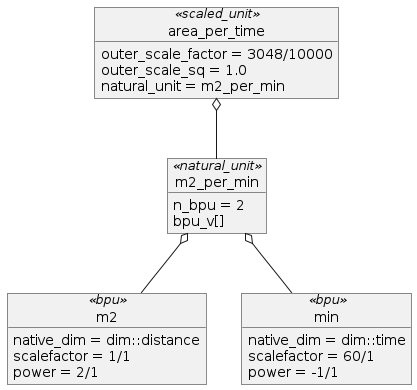

The diagram above was rendered by PlantUML. Its source (embedded in the PNG):
@startuml
object area_per_time<<scaled_unit>>
area_per_time : outer_scale_factor = 3048/10000
area_per_time : outer_scale_sq = 1.0
area_per_time : natural_unit = m2_per_min

object m2_per_min<<natural_unit>>
m2_per_min : n_bpu = 2
m2_per_min : bpu_v[]

object m2<<bpu>>
m2 : native_dim = dim::distance
m2 : scalefactor = 1/1
m2 : power = 2/1

object min<<bpu>>
min : native_dim = dim::time
min : scalefactor = 60/1
min : power = -1/1

area_per_time o-- m2_per_min
m2_per_min o-- m2
m2_per_min o-- min
@enduml